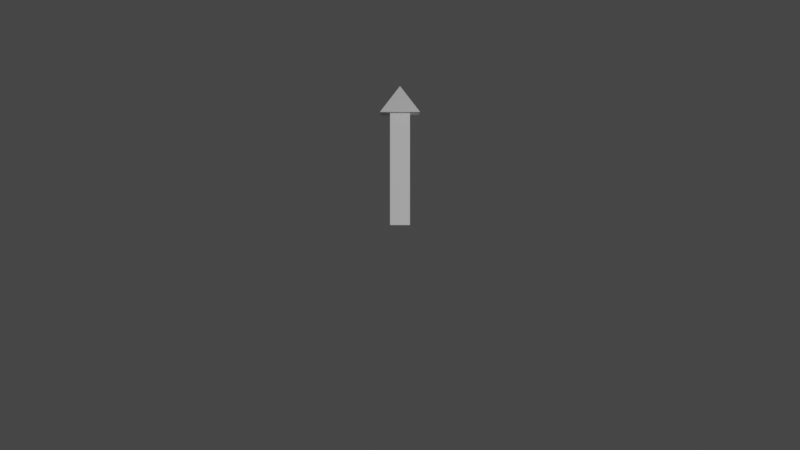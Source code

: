 # Source: arrow.blend  (saved by Blender 3.5.10; exported with 4.5.12 LTS)
import bpy
from mathutils import Matrix  # noqa: F401  (used for matrix-valued properties, if any)

bpy.ops.wm.read_factory_settings(use_empty=True)
scene = bpy.context.scene
scene.name = 'Scene'

# ---- collections
col_collection = bpy.data.collections.new('Collection'); scene.collection.children.link(col_collection)

# ---- world
world_world = bpy.data.worlds.new('World'); scene.world = world_world
world_world.use_nodes = True; world_world.node_tree.nodes.clear()
_N = world_world.node_tree.nodes; _L = world_world.node_tree.links
n0 = _N.new('ShaderNodeOutputWorld'); n0.name = 'World Output'; n0.location = (300, 300)
n1 = _N.new('ShaderNodeBackground'); n1.name = 'Background'; n1.location = (10, 300)
n1.inputs[0].default_value = (0.05088, 0.05088, 0.05088, 1.0)
_L.new(n1.outputs[0], n0.inputs[0])
n0.is_active_output = True
world_world.color = (0.05088, 0.05088, 0.05088)
world_world.use_sun_shadow = False
world_world.sun_shadow_jitter_overblur = 0.0

# ---- cameras
cam_camera = bpy.data.cameras.new('Camera')
cam_camera.clip_end = 100.0
cam_camera.ortho_scale = 7.314

# ---- lights
light_light = bpy.data.lights.new('Light', 'POINT')
light_light.transmission_factor = 0.0
light_light.energy = 1000.0
light_light.shadow_soft_size = 0.1
light_light.shadow_maximum_resolution = 0.006
light_light.use_absolute_resolution = True

# ---- meshes
me_arrow = bpy.data.meshes.new('Arrow')
me_arrow.from_pydata([(0.07071, -7.451e-09, -0.07071), (-0.07071, 0.0, -0.07071), (-0.07071, 7.451e-09, 0.07071), (0.07071, 0.0, 0.07071), (0.07071, 0.8, -0.07071), (-0.07071, 0.8, -0.07071), (-0.07071, 0.8, 0.07071), (0.07071, 0.8, 0.07071), (0.1414, 0.8, -0.1414), (-0.1414, 0.8, -0.1414), (-0.1414, 0.8, 0.1414), (0.1414, 0.8, 0.1414), (0.0, 1.0, 0.0)], [], [(3, 7, 6, 2), (1, 5, 4, 0), (0, 4, 7, 3), (2, 6, 5, 1), (7, 11, 10, 6), (5, 9, 8, 4), (4, 8, 11, 7), (6, 10, 9, 5), (10, 11, 12), (9, 10, 12), (8, 9, 12), (11, 8, 12), (1, 0, 3, 2)])
_uv = me_arrow.uv_layers.new(name='UVMap')
_uv.uv.foreach_set('vector', [0.0, 0.0, 0.0, 0.0, 0.0, 0.0, 0.0, 0.0, 0.0, 0.0, 0.0, 0.0, 0.0, 0.0, 0.0, 0.0, 0.0, 0.0, 0.0, 0.0, 0.0, 0.0, 0.0, 0.0, 0.0, 0.0, 0.0, 0.0, 0.0, 0.0, 0.0, 0.0, 0.0, 0.0, 0.0, 0.0, 0.0, 0.0, 0.0, 0.0, 0.0, 0.0, 0.0, 0.0, 0.0, 0.0, 0.0, 0.0, 0.0, 0.0, 0.0, 0.0, 0.0, 0.0, 0.0, 0.0, 0.0, 0.0, 0.0, 0.0, 0.0, 0.0, 0.0, 0.0, 0.0, 0.0, 0.0, 0.0, 0.0, 0.0, 0.0, 0.0, 0.0, 0.0, 0.0, 0.0, 0.0, 0.0, 0.0, 0.0, 0.0, 0.0, 0.0, 0.0, 0.0, 0.0, 0.0, 0.0, 0.0, 0.0, 0.0, 0.0, 0.0, 0.0, 0.0, 0.0])
me_arrow.update()

# ---- objects
ob_light = bpy.data.objects.new('Light', light_light)
ob_camera = bpy.data.objects.new('Camera', cam_camera)
ob_arrow = bpy.data.objects.new('Arrow', me_arrow)

# ---- transforms, parenting, visibility, modifiers, constraints
ob_light.location = (4.076, 1.005, 5.904)
ob_light.rotation_euler = (0.6503, 0.05522, 1.866)
ob_light.lock_rotations_4d = False
ob_light.empty_display_type = 'ARROWS'
ob_light.color = (0.0, 0.0, 0.0, 0.0)
ob_light.lineart.crease_threshold = 0.0
ob_camera.location = (0.0, 0.0, 8.0)
ob_camera.lock_rotations_4d = False
ob_camera.empty_display_type = 'ARROWS'
ob_camera.color = (0.0, 0.0, 0.0, 0.0)
ob_camera.display_type = 'WIRE'
ob_camera.lineart.crease_threshold = 0.0
ob_arrow.location = (0.0, 0.0, 0.0)

# ---- collection membership
col_collection.objects.link(ob_light)
col_collection.objects.link(ob_camera)
col_collection.objects.link(ob_arrow)

# ---- scene / render settings (as saved in the file)
scene.camera = ob_camera
scene.frame_start = 1; scene.frame_end = 250; scene.frame_set(1)
scene.render.engine = 'BLENDER_EEVEE_NEXT'
scene.cycles.sampling_pattern = 'TABULATED_SOBOL'
scene.view_settings.view_transform = 'Filmic'
bpy.context.view_layer.update()
